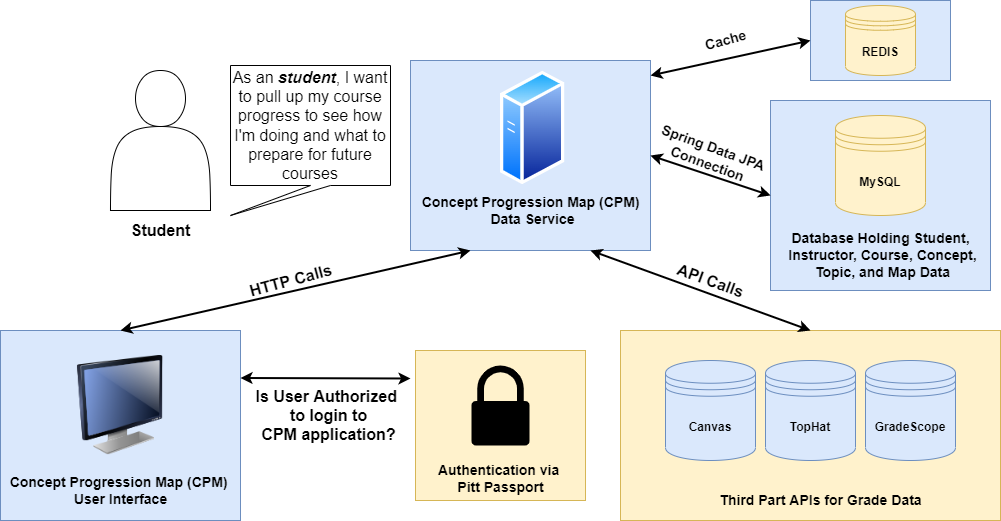

The diagram above was exported from draw.io. Its source (the exported page's mxGraphModel, read from the mxfile embedded in the PNG):
<mxGraphModel dx="1187" dy="514" grid="1" gridSize="10" guides="1" tooltips="1" connect="1" arrows="1" fold="1" page="1" pageScale="1" pageWidth="1100" pageHeight="850" math="0" shadow="0">
  <root>
    <mxCell id="0" />
    <mxCell id="1" parent="0" />
    <mxCell id="CT2ZLlT39HOjMzKeLiju-25" value="" style="rounded=0;whiteSpace=wrap;html=1;fontSize=14;fillColor=#dae8fc;strokeColor=#6c8ebf;" vertex="1" parent="1">
      <mxGeometry x="820" y="120" width="220" height="190" as="geometry" />
    </mxCell>
    <mxCell id="CT2ZLlT39HOjMzKeLiju-21" value="" style="rounded=0;whiteSpace=wrap;html=1;fontSize=14;fillColor=#fff2cc;strokeColor=#d6b656;" vertex="1" parent="1">
      <mxGeometry x="670" y="350" width="380" height="190" as="geometry" />
    </mxCell>
    <mxCell id="CT2ZLlT39HOjMzKeLiju-2" value="" style="rounded=0;whiteSpace=wrap;html=1;fillColor=#dae8fc;strokeColor=#6c8ebf;" vertex="1" parent="1">
      <mxGeometry x="460" y="80" width="240" height="190" as="geometry" />
    </mxCell>
    <mxCell id="CT2ZLlT39HOjMzKeLiju-15" value="&lt;b&gt;Canvas&lt;/b&gt;" style="shape=datastore;whiteSpace=wrap;html=1;fillColor=#dae8fc;strokeColor=#6c8ebf;" vertex="1" parent="1">
      <mxGeometry x="715" y="380" width="90" height="100" as="geometry" />
    </mxCell>
    <mxCell id="CT2ZLlT39HOjMzKeLiju-16" value="&lt;b&gt;TopHat&lt;/b&gt;" style="shape=datastore;whiteSpace=wrap;html=1;fillColor=#dae8fc;strokeColor=#6c8ebf;" vertex="1" parent="1">
      <mxGeometry x="815" y="380" width="90" height="100" as="geometry" />
    </mxCell>
    <mxCell id="CT2ZLlT39HOjMzKeLiju-17" value="&lt;b&gt;GradeScope&lt;/b&gt;" style="shape=datastore;whiteSpace=wrap;html=1;fillColor=#dae8fc;strokeColor=#6c8ebf;" vertex="1" parent="1">
      <mxGeometry x="915" y="380" width="90" height="100" as="geometry" />
    </mxCell>
    <mxCell id="CT2ZLlT39HOjMzKeLiju-19" value="&lt;b&gt;&lt;font color=&quot;#000000&quot; style=&quot;font-size: 14px&quot;&gt;Third Part APIs for Grade Data&lt;/font&gt;&lt;/b&gt;" style="text;html=1;align=center;verticalAlign=middle;resizable=0;points=[];autosize=1;strokeColor=none;fillColor=none;fontColor=#0000FF;" vertex="1" parent="1">
      <mxGeometry x="760" y="510" width="220" height="20" as="geometry" />
    </mxCell>
    <mxCell id="CT2ZLlT39HOjMzKeLiju-22" value="&lt;b&gt;Concept Progression Map (CPM) &lt;br&gt;Data Service&lt;/b&gt;" style="text;html=1;align=center;verticalAlign=middle;resizable=0;points=[];autosize=1;strokeColor=none;fillColor=none;fontSize=14;fontColor=#000000;" vertex="1" parent="1">
      <mxGeometry x="467.2" y="210" width="230" height="40" as="geometry" />
    </mxCell>
    <mxCell id="CT2ZLlT39HOjMzKeLiju-24" value="&lt;b&gt;MySQL&lt;/b&gt;" style="shape=datastore;whiteSpace=wrap;html=1;fillColor=#fff2cc;strokeColor=#d6b656;" vertex="1" parent="1">
      <mxGeometry x="885" y="135" width="90" height="100" as="geometry" />
    </mxCell>
    <mxCell id="CT2ZLlT39HOjMzKeLiju-26" value="&lt;b&gt;&lt;font color=&quot;#000000&quot; style=&quot;font-size: 14px&quot;&gt;Database Holding Student,&lt;br&gt;&amp;nbsp;Instructor, Course, Concept,&lt;br&gt;&amp;nbsp;Topic, and Map Data&lt;br&gt;&lt;/font&gt;&lt;/b&gt;" style="text;html=1;align=center;verticalAlign=middle;resizable=0;points=[];autosize=1;strokeColor=none;fillColor=none;fontColor=#0000FF;" vertex="1" parent="1">
      <mxGeometry x="825" y="250" width="210" height="50" as="geometry" />
    </mxCell>
    <mxCell id="CT2ZLlT39HOjMzKeLiju-27" value="" style="aspect=fixed;perimeter=ellipsePerimeter;html=1;align=center;shadow=0;dashed=0;spacingTop=3;image;image=img/lib/active_directory/generic_server.svg;fontSize=14;fontColor=#000000;" vertex="1" parent="1">
      <mxGeometry x="550" y="90" width="64.4" height="115" as="geometry" />
    </mxCell>
    <mxCell id="CT2ZLlT39HOjMzKeLiju-30" value="" style="endArrow=classic;startArrow=classic;html=1;rounded=0;fontSize=14;fontColor=#000000;strokeWidth=2;entryX=0;entryY=0.5;entryDx=0;entryDy=0;exitX=1;exitY=0.5;exitDx=0;exitDy=0;" edge="1" parent="1" source="CT2ZLlT39HOjMzKeLiju-2" target="CT2ZLlT39HOjMzKeLiju-25">
      <mxGeometry width="50" height="50" relative="1" as="geometry">
        <mxPoint x="710" y="320" as="sourcePoint" />
        <mxPoint x="760" y="270" as="targetPoint" />
      </mxGeometry>
    </mxCell>
    <mxCell id="CT2ZLlT39HOjMzKeLiju-31" value="&lt;b&gt;Spring Data JPA&lt;br&gt;Connection&lt;/b&gt;" style="text;html=1;align=center;verticalAlign=middle;resizable=0;points=[];autosize=1;strokeColor=none;fillColor=none;fontSize=14;fontColor=#000000;rotation=20;" vertex="1" parent="1">
      <mxGeometry x="700" y="155" width="120" height="40" as="geometry" />
    </mxCell>
    <mxCell id="CT2ZLlT39HOjMzKeLiju-32" value="" style="endArrow=classic;startArrow=classic;html=1;rounded=0;fontSize=14;fontColor=#000000;strokeWidth=2;entryX=0.75;entryY=1;entryDx=0;entryDy=0;exitX=0.5;exitY=0;exitDx=0;exitDy=0;" edge="1" parent="1" source="CT2ZLlT39HOjMzKeLiju-21" target="CT2ZLlT39HOjMzKeLiju-2">
      <mxGeometry width="50" height="50" relative="1" as="geometry">
        <mxPoint x="580" y="330" as="sourcePoint" />
        <mxPoint x="630" y="280" as="targetPoint" />
      </mxGeometry>
    </mxCell>
    <mxCell id="CT2ZLlT39HOjMzKeLiju-33" value="&lt;b&gt;&lt;font style=&quot;font-size: 16px&quot;&gt;API Calls&lt;/font&gt;&lt;/b&gt;" style="text;html=1;align=center;verticalAlign=middle;resizable=0;points=[];autosize=1;strokeColor=none;fillColor=none;fontSize=14;fontColor=#000000;rotation=20;" vertex="1" parent="1">
      <mxGeometry x="715" y="290" width="90" height="20" as="geometry" />
    </mxCell>
    <mxCell id="CT2ZLlT39HOjMzKeLiju-34" value="" style="rounded=0;whiteSpace=wrap;html=1;fillColor=#dae8fc;strokeColor=#6c8ebf;" vertex="1" parent="1">
      <mxGeometry x="50" y="350" width="240" height="190" as="geometry" />
    </mxCell>
    <mxCell id="CT2ZLlT39HOjMzKeLiju-35" value="" style="image;html=1;image=img/lib/clip_art/computers/Monitor_128x128.png;fontSize=16;fontColor=#000000;" vertex="1" parent="1">
      <mxGeometry x="120" y="375" width="100" height="100" as="geometry" />
    </mxCell>
    <mxCell id="CT2ZLlT39HOjMzKeLiju-36" value="&lt;b&gt;Concept Progression Map (CPM) &lt;br&gt;User Interface&lt;/b&gt;" style="text;html=1;align=center;verticalAlign=middle;resizable=0;points=[];autosize=1;strokeColor=none;fillColor=none;fontSize=14;fontColor=#000000;" vertex="1" parent="1">
      <mxGeometry x="55" y="490" width="230" height="40" as="geometry" />
    </mxCell>
    <mxCell id="CT2ZLlT39HOjMzKeLiju-37" value="" style="endArrow=classic;startArrow=classic;html=1;rounded=0;fontSize=14;fontColor=#000000;strokeWidth=2;entryX=0.5;entryY=0;entryDx=0;entryDy=0;exitX=0.25;exitY=1;exitDx=0;exitDy=0;" edge="1" parent="1" source="CT2ZLlT39HOjMzKeLiju-2" target="CT2ZLlT39HOjMzKeLiju-34">
      <mxGeometry width="50" height="50" relative="1" as="geometry">
        <mxPoint x="586" y="424.58" as="sourcePoint" />
        <mxPoint x="370" y="348.00000000000006" as="targetPoint" />
      </mxGeometry>
    </mxCell>
    <mxCell id="CT2ZLlT39HOjMzKeLiju-38" value="&lt;b&gt;&lt;font style=&quot;font-size: 16px&quot;&gt;HTTP Calls&lt;/font&gt;&lt;/b&gt;" style="text;html=1;align=center;verticalAlign=middle;resizable=0;points=[];autosize=1;strokeColor=none;fillColor=none;fontSize=14;fontColor=#000000;rotation=-15;" vertex="1" parent="1">
      <mxGeometry x="290" y="290" width="100" height="20" as="geometry" />
    </mxCell>
    <mxCell id="CT2ZLlT39HOjMzKeLiju-39" value="" style="shape=actor;whiteSpace=wrap;html=1;fontSize=16;fontColor=#000000;" vertex="1" parent="1">
      <mxGeometry x="160" y="90" width="100" height="140" as="geometry" />
    </mxCell>
    <mxCell id="CT2ZLlT39HOjMzKeLiju-40" value="&lt;b&gt;&lt;font style=&quot;font-size: 16px&quot;&gt;Student&lt;/font&gt;&lt;/b&gt;" style="text;html=1;align=center;verticalAlign=middle;resizable=0;points=[];autosize=1;strokeColor=none;fillColor=none;fontSize=14;fontColor=#000000;rotation=0;" vertex="1" parent="1">
      <mxGeometry x="170" y="240" width="80" height="20" as="geometry" />
    </mxCell>
    <mxCell id="CT2ZLlT39HOjMzKeLiju-41" value="As an &lt;i&gt;&lt;b&gt;student&lt;/b&gt;&lt;/i&gt;, I want to pull up my course progress to see how I'm doing and what to prepare for future courses" style="shape=callout;whiteSpace=wrap;html=1;perimeter=calloutPerimeter;fontSize=16;fontColor=#000000;position2=0;" vertex="1" parent="1">
      <mxGeometry x="280" y="85" width="160" height="150" as="geometry" />
    </mxCell>
    <mxCell id="CT2ZLlT39HOjMzKeLiju-42" value="" style="rounded=0;whiteSpace=wrap;html=1;fontSize=14;fillColor=#dae8fc;strokeColor=#6c8ebf;" vertex="1" parent="1">
      <mxGeometry x="860" y="20" width="140" height="80" as="geometry" />
    </mxCell>
    <mxCell id="CT2ZLlT39HOjMzKeLiju-43" value="&lt;b&gt;REDIS&lt;/b&gt;" style="shape=datastore;whiteSpace=wrap;html=1;fillColor=#fff2cc;strokeColor=#d6b656;" vertex="1" parent="1">
      <mxGeometry x="895" y="25" width="70" height="70" as="geometry" />
    </mxCell>
    <mxCell id="CT2ZLlT39HOjMzKeLiju-44" value="&lt;b&gt;&lt;font color=&quot;#000000&quot; style=&quot;font-size: 14px&quot;&gt;Cache&lt;br&gt;&lt;/font&gt;&lt;/b&gt;" style="text;html=1;align=center;verticalAlign=middle;resizable=0;points=[];autosize=1;strokeColor=none;fillColor=none;fontColor=#0000FF;rotation=-15;" vertex="1" parent="1">
      <mxGeometry x="745" y="50" width="60" height="20" as="geometry" />
    </mxCell>
    <mxCell id="CT2ZLlT39HOjMzKeLiju-45" value="" style="endArrow=classic;startArrow=classic;html=1;rounded=0;fontSize=14;fontColor=#000000;strokeWidth=2;entryX=0;entryY=0.5;entryDx=0;entryDy=0;exitX=1;exitY=0.5;exitDx=0;exitDy=0;" edge="1" parent="1" target="CT2ZLlT39HOjMzKeLiju-42">
      <mxGeometry width="50" height="50" relative="1" as="geometry">
        <mxPoint x="700" y="95" as="sourcePoint" />
        <mxPoint x="820" y="135" as="targetPoint" />
      </mxGeometry>
    </mxCell>
    <mxCell id="CT2ZLlT39HOjMzKeLiju-46" value="" style="rounded=0;whiteSpace=wrap;html=1;fillColor=#fff2cc;strokeColor=#d6b656;" vertex="1" parent="1">
      <mxGeometry x="465" y="370" width="170" height="150" as="geometry" />
    </mxCell>
    <mxCell id="CT2ZLlT39HOjMzKeLiju-47" value="" style="sketch=0;pointerEvents=1;shadow=0;dashed=0;html=1;strokeColor=none;fillColor=#000000;labelPosition=center;verticalLabelPosition=bottom;verticalAlign=top;outlineConnect=0;align=center;shape=mxgraph.office.security.lock_protected;fontSize=16;fontColor=#000000;" vertex="1" parent="1">
      <mxGeometry x="521" y="385" width="58" height="80" as="geometry" />
    </mxCell>
    <mxCell id="CT2ZLlT39HOjMzKeLiju-48" value="&lt;b&gt;Authentication via &lt;br&gt;Pitt Passport&lt;/b&gt;" style="text;html=1;align=center;verticalAlign=middle;resizable=0;points=[];autosize=1;strokeColor=none;fillColor=none;fontSize=14;fontColor=#000000;" vertex="1" parent="1">
      <mxGeometry x="480" y="478" width="140" height="40" as="geometry" />
    </mxCell>
    <mxCell id="CT2ZLlT39HOjMzKeLiju-52" value="" style="endArrow=classic;startArrow=classic;html=1;rounded=0;fontSize=16;fontColor=#000000;strokeWidth=2;exitX=1;exitY=0.25;exitDx=0;exitDy=0;" edge="1" parent="1" source="CT2ZLlT39HOjMzKeLiju-34">
      <mxGeometry width="50" height="50" relative="1" as="geometry">
        <mxPoint x="410" y="490" as="sourcePoint" />
        <mxPoint x="460" y="398" as="targetPoint" />
      </mxGeometry>
    </mxCell>
    <mxCell id="CT2ZLlT39HOjMzKeLiju-53" value="&lt;b&gt;&lt;font style=&quot;font-size: 16px&quot;&gt;Is User Authorized &lt;br&gt;to login to&lt;br&gt;&amp;nbsp;CPM application?&amp;nbsp;&lt;/font&gt;&lt;/b&gt;" style="text;html=1;align=center;verticalAlign=middle;resizable=0;points=[];autosize=1;strokeColor=none;fillColor=none;fontSize=14;fontColor=#000000;rotation=0;" vertex="1" parent="1">
      <mxGeometry x="298" y="405" width="160" height="60" as="geometry" />
    </mxCell>
  </root>
</mxGraphModel>